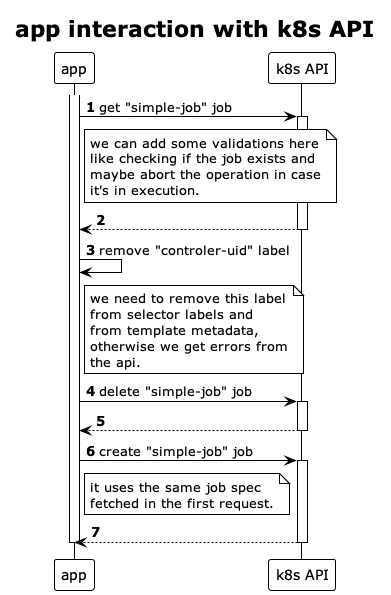

The diagram above was rendered by PlantUML. Its source (embedded in the PNG):
@startuml

!theme plain

title app interaction with k8s API

autonumber

participant app
participant "k8s API" as api_server

activate app
app->api_server: get "simple-job" job
note right of app
we can add some validations here
like checking if the job exists and
maybe abort the operation in case
it's in execution.
end note
activate api_server
api_server-->app
deactivate api_server

app->app: remove "controler-uid" label
note right of app
we need to remove this label
from selector labels and
from template metadata,
otherwise we get errors from
the api.
end note

app->api_server: delete "simple-job" job
activate api_server
api_server-->app
deactivate api_server

app->api_server: create "simple-job" job
note right of app
it uses the same job spec
fetched in the first request.
end note
activate api_server
api_server-->app
deactivate api_server

deactivate app
@enduml